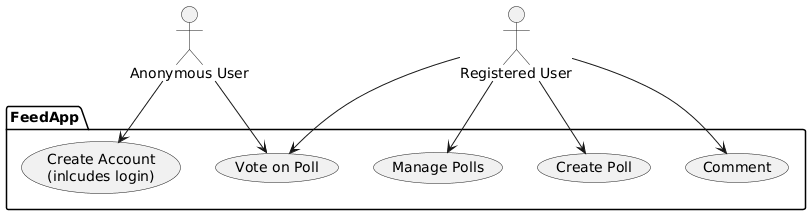

The diagram above was rendered by PlantUML. Its source (embedded in the PNG):
@startuml
skinparam wrapWidth 180
skinparam componentStyle rectangle
skinparam shadowing false

actor "Anonymous User" as AU
actor "Registered User" as RU

package "FeedApp" as app {
  usecase "Create Poll" as UC_CreatePoll
  usecase "Vote on Poll" as UC_Vote
  usecase "Create Account\n(inlcudes login)" as UC_Register
  usecase "Comment" as UC_Comment
  usecase "Manage Polls" as UC_Manage
}

AU --> UC_Register
AU --> UC_Vote

RU --> UC_CreatePoll
RU --> UC_Vote
RU --> UC_Comment
RU --> UC_Manage
@enduml